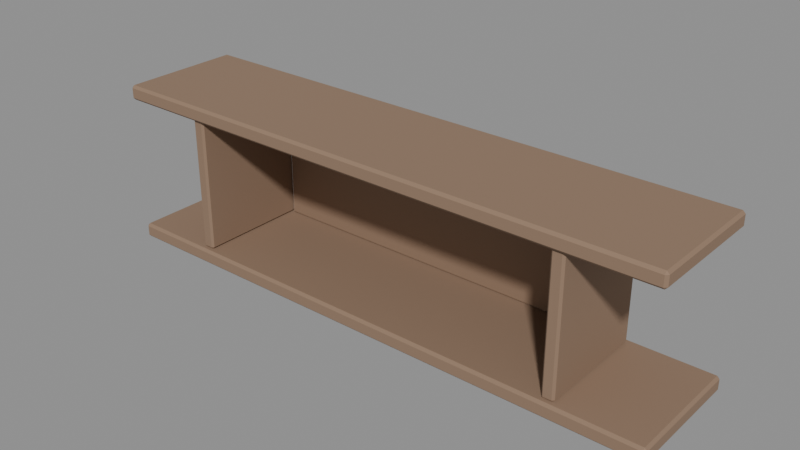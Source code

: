 # Source: dorm-wall-shelf.blend  (saved by Blender 5.2.45; exported with 4.5.12 LTS)
import bpy
from mathutils import Matrix  # noqa: F401  (used for matrix-valued properties, if any)

bpy.ops.wm.read_factory_settings(use_empty=True)
scene = bpy.context.scene
scene.name = 'Scene'

# ---- materials (node trees are filled in below, after node groups)
mat_strahov___warm_wood = bpy.data.materials.new('Strahov | warm wood')
mat_strahov___warm_wood.diffuse_color = (0.2747, 0.1779, 0.117, 1.0)

# ---- material node trees
mat_strahov___warm_wood.use_nodes = True; mat_strahov___warm_wood.node_tree.nodes.clear()
_N = mat_strahov___warm_wood.node_tree.nodes; _L = mat_strahov___warm_wood.node_tree.links
n0 = _N.new('ShaderNodeBsdfPrincipled'); n0.name = 'Principled BSDF'; n0.location = (-200, 100)
n0.inputs[0].default_value = (0.2747, 0.1779, 0.117, 1.0)
n0.inputs[2].default_value = 0.82
n0.inputs[10].default_value = 0.005
n1 = _N.new('ShaderNodeOutputMaterial'); n1.name = 'Material Output'; n1.location = (200, 100)
_L.new(n0.outputs[0], n1.inputs[0])
n1.is_active_output = True

# ---- meshes
me_cube = bpy.data.meshes.new('Cube')
me_cube.from_pydata([(-0.57, -0.12, -0.015), (-0.57, -0.125, -0.01), (-0.575, -0.12, -0.01), (-0.57, -0.125, 0.01), (-0.57, -0.12, 0.015), (-0.575, -0.12, 0.01), (-0.57, 0.12, -0.015), (-0.575, 0.12, -0.01), (-0.57, 0.125, -0.01), (-0.57, 0.12, 0.015), (-0.57, 0.125, 0.01), (-0.575, 0.12, 0.01), (0.57, -0.12, -0.015), (0.575, -0.12, -0.01), (0.57, -0.125, -0.01), (0.57, -0.12, 0.015), (0.57, -0.125, 0.01), (0.575, -0.12, 0.01), (0.57, 0.12, -0.015), (0.57, 0.125, -0.01), (0.575, 0.12, -0.01), (0.57, 0.12, 0.015), (0.575, 0.12, 0.01), (0.57, 0.125, 0.01)], [], [(0, 1, 2), (3, 4, 5), (6, 7, 8), (9, 10, 11), (12, 13, 14), (15, 16, 17), (18, 19, 20), (21, 22, 23), (6, 0, 2, 7), (1, 3, 5, 2), (4, 9, 11, 5), (10, 8, 7, 11), (18, 6, 8, 19), (9, 21, 23, 10), (22, 20, 19, 23), (12, 18, 20, 13), (21, 15, 17, 22), (16, 14, 13, 17), (0, 12, 14, 1), (15, 4, 3, 16), (6, 18, 12, 0), (2, 5, 11, 7), (14, 16, 3, 1), (21, 9, 4, 15), (8, 10, 23, 19), (20, 22, 17, 13)])
_uv = me_cube.uv_layers.new(name='UVMap')
_uv.uv.foreach_set('vector', [0.1261, 0.745, 0.1261, 0.75, 0.125, 0.745, 0.5833, 0.9989, 0.625, 0.9989, 0.5833, 1.0, 0.1261, 0.505, 0.125, 0.505, 0.1261, 0.5, 0.625, 0.2491, 0.5833, 0.2511, 0.5833, 0.2463, 0.3739, 0.745, 0.4062, 0.745, 0.3953, 0.7505, 0.6255, 0.748, 0.5833, 0.7511, 0.5833, 0.7463, 0.3739, 0.505, 0.3953, 0.4995, 0.4062, 0.505, 0.6255, 0.5035, 0.5833, 0.505, 0.5833, 0.4992, 0.1261, 0.505, 0.1261, 0.745, 0.125, 0.745, 0.125, 0.505, 0.4167, 0.0, 0.5833, 0.0, 0.5833, 0.005, 0.4167, 0.005, 0.625, 0.005, 0.625, 0.2491, 0.5833, 0.2463, 0.5833, 0.005, 0.5833, 0.2511, 0.4167, 0.2511, 0.4167, 0.245, 0.5833, 0.2463, 0.3739, 0.505, 0.1261, 0.505, 0.1261, 0.5, 0.3953, 0.4995, 0.625, 0.2491, 0.6255, 0.5035, 0.5833, 0.4992, 0.5833, 0.2511, 0.5833, 0.505, 0.4062, 0.505, 0.3953, 0.4995, 0.5833, 0.4992, 0.3739, 0.745, 0.3739, 0.505, 0.4062, 0.505, 0.4062, 0.745, 0.6255, 0.5035, 0.6255, 0.748, 0.5833, 0.7463, 0.5833, 0.505, 0.5833, 0.7511, 0.3953, 0.7505, 0.4062, 0.745, 0.5833, 0.7463, 0.1261, 0.745, 0.3739, 0.745, 0.3953, 0.7505, 0.1261, 0.75, 0.6255, 0.748, 0.625, 0.9989, 0.5833, 0.9989, 0.5833, 0.7511, 0.1261, 0.505, 0.3739, 0.505, 0.3739, 0.745, 0.1261, 0.745, 0.4167, 0.005, 0.5833, 0.005, 0.5833, 0.2463, 0.4167, 0.245, 0.3953, 0.7505, 0.5833, 0.7511, 0.5833, 0.9989, 0.4167, 0.9989, 0.6255, 0.5035, 0.8739, 0.505, 0.8739, 0.745, 0.6255, 0.748, 0.4167, 0.2511, 0.5833, 0.2511, 0.5833, 0.4992, 0.3953, 0.4995, 0.4062, 0.505, 0.5833, 0.505, 0.5833, 0.7463, 0.4062, 0.745])
me_cube.materials.append(mat_strahov___warm_wood)
me_cube.update()
me_cube.normals_split_custom_set([tuple(v) for v in zip(*[iter([-0.5774, -0.5773, -0.5774, -0.5774, -0.5773, -0.5774, -0.5774, -0.5773, -0.5774, -0.5774, -0.5773, 0.5774, -0.5774, -0.5773, 0.5774, -0.5774, -0.5773, 0.5774, -0.5774, 0.5773, -0.5774, -0.5774, 0.5773, -0.5774, -0.5774, 0.5773, -0.5774, -0.5774, 0.5773, 0.5774, -0.5774, 0.5773, 0.5774, -0.5774, 0.5773, 0.5774, 0.5774, -0.5773, -0.5774, 0.5774, -0.5773, -0.5774, 0.5774, -0.5773, -0.5774, 0.5774, -0.5773, 0.5774, 0.5774, -0.5773, 0.5774, 0.5774, -0.5773, 0.5774, 0.5774, 0.5773, -0.5774, 0.5774, 0.5773, -0.5774, 0.5774, 0.5773, -0.5774, 0.5774, 0.5773, 0.5774, 0.5774, 0.5773, 0.5774, 0.5774, 0.5773, 0.5774, -0.7071, 0.0, -0.7071, -0.7071, 0.0, -0.7071, -0.7071, 0.0, -0.7071, -0.7071, 0.0, -0.7071, -0.7071, -0.7071, 0.0, -0.7071, -0.7071, 0.0, -0.7071, -0.7071, 0.0, -0.7071, -0.7071, 0.0, -0.7071, 0.0, 0.7071, -0.7071, 0.0, 0.7071, -0.7071, 0.0, 0.7071, -0.7071, 0.0, 0.7071, -0.7071, 0.7071, 0.0, -0.7071, 0.7071, 0.0, -0.7071, 0.7071, 0.0, -0.7071, 0.7071, 0.0, 0.0, 0.7071, -0.7071, 0.0, 0.7071, -0.7071, 0.0, 0.7071, -0.7071, 0.0, 0.7071, -0.7071, 0.0, 0.7071, 0.7071, 0.0, 0.7071, 0.7071, 0.0, 0.7071, 0.7071, 0.0, 0.7071, 0.7071, 0.7071, 0.7071, 0.0, 0.7071, 0.7071, 0.0, 0.7071, 0.7071, 0.0, 0.7071, 0.7071, 0.0, 0.7071, 0.0, -0.7071, 0.7071, 0.0, -0.7071, 0.7071, 0.0, -0.7071, 0.7071, 0.0, -0.7071, 0.7071, 0.0, 0.7071, 0.7071, 0.0, 0.7071, 0.7071, 0.0, 0.7071, 0.7071, 0.0, 0.7071, 0.7071, -0.7071, 0.0, 0.7071, -0.7071, 0.0, 0.7071, -0.7071, 0.0, 0.7071, -0.7071, 0.0, 0.0, -0.7071, -0.7071, 0.0, -0.7071, -0.7071, 0.0, -0.7071, -0.7071, 0.0, -0.7071, -0.7071, 0.0, -0.7071, 0.7071, 0.0, -0.7071, 0.7071, 0.0, -0.7071, 0.7071, 0.0, -0.7071, 0.7071, 0.0, 0.0, -1.0, 0.0, 0.0, -1.0, 0.0, 0.0, -1.0, 0.0, 0.0, -1.0, -1.0, 0.0, 0.0, -1.0, 0.0, 0.0, -1.0, 0.0, 0.0, -1.0, 0.0, 0.0, 0.0, -1.0, 0.0, 0.0, -1.0, 0.0, 0.0, -1.0, 0.0, 0.0, -1.0, 0.0, 0.0, 0.0, 1.0, 0.0, 0.0, 1.0, 0.0, 0.0, 1.0, 0.0, 0.0, 1.0, 0.0, 1.0, 0.0, 0.0, 1.0, 0.0, 0.0, 1.0, 0.0, 0.0, 1.0, 0.0, 1.0, 0.0, 0.0, 1.0, 0.0, 0.0, 1.0, 0.0, 0.0, 1.0, 0.0, 0.0])] * 3)])
me_cube_001 = bpy.data.meshes.new('Cube.001')
me_cube_001.from_pydata([(-0.57, -0.12, -0.015), (-0.57, -0.125, -0.01), (-0.575, -0.12, -0.01), (-0.57, -0.125, 0.01), (-0.57, -0.12, 0.015), (-0.575, -0.12, 0.01), (-0.57, 0.12, -0.015), (-0.575, 0.12, -0.01), (-0.57, 0.125, -0.01), (-0.57, 0.12, 0.015), (-0.57, 0.125, 0.01), (-0.575, 0.12, 0.01), (0.57, -0.12, -0.015), (0.575, -0.12, -0.01), (0.57, -0.125, -0.01), (0.57, -0.12, 0.015), (0.57, -0.125, 0.01), (0.575, -0.12, 0.01), (0.57, 0.12, -0.015), (0.57, 0.125, -0.01), (0.575, 0.12, -0.01), (0.57, 0.12, 0.015), (0.575, 0.12, 0.01), (0.57, 0.125, 0.01)], [], [(0, 1, 2), (3, 4, 5), (6, 7, 8), (9, 10, 11), (12, 13, 14), (15, 16, 17), (18, 19, 20), (21, 22, 23), (6, 0, 2, 7), (1, 3, 5, 2), (4, 9, 11, 5), (10, 8, 7, 11), (18, 6, 8, 19), (9, 21, 23, 10), (22, 20, 19, 23), (12, 18, 20, 13), (21, 15, 17, 22), (16, 14, 13, 17), (0, 12, 14, 1), (15, 4, 3, 16), (6, 18, 12, 0), (2, 5, 11, 7), (14, 16, 3, 1), (21, 9, 4, 15), (8, 10, 23, 19), (20, 22, 17, 13)])
_uv = me_cube_001.uv_layers.new(name='UVMap')
_uv.uv.foreach_set('vector', [0.1261, 0.745, 0.1261, 0.75, 0.125, 0.745, 0.5833, 0.9989, 0.625, 0.9989, 0.5833, 1.0, 0.1261, 0.505, 0.125, 0.505, 0.1261, 0.5, 0.625, 0.2491, 0.5833, 0.2511, 0.5833, 0.2463, 0.3739, 0.745, 0.4062, 0.745, 0.3953, 0.7505, 0.6255, 0.748, 0.5833, 0.7511, 0.5833, 0.7463, 0.3739, 0.505, 0.3953, 0.4995, 0.4062, 0.505, 0.6255, 0.5035, 0.5833, 0.505, 0.5833, 0.4992, 0.1261, 0.505, 0.1261, 0.745, 0.125, 0.745, 0.125, 0.505, 0.4167, 0.0, 0.5833, 0.0, 0.5833, 0.005, 0.4167, 0.005, 0.625, 0.005, 0.625, 0.2491, 0.5833, 0.2463, 0.5833, 0.005, 0.5833, 0.2511, 0.4167, 0.2511, 0.4167, 0.245, 0.5833, 0.2463, 0.3739, 0.505, 0.1261, 0.505, 0.1261, 0.5, 0.3953, 0.4995, 0.625, 0.2491, 0.6255, 0.5035, 0.5833, 0.4992, 0.5833, 0.2511, 0.5833, 0.505, 0.4062, 0.505, 0.3953, 0.4995, 0.5833, 0.4992, 0.3739, 0.745, 0.3739, 0.505, 0.4062, 0.505, 0.4062, 0.745, 0.6255, 0.5035, 0.6255, 0.748, 0.5833, 0.7463, 0.5833, 0.505, 0.5833, 0.7511, 0.3953, 0.7505, 0.4062, 0.745, 0.5833, 0.7463, 0.1261, 0.745, 0.3739, 0.745, 0.3953, 0.7505, 0.1261, 0.75, 0.6255, 0.748, 0.625, 0.9989, 0.5833, 0.9989, 0.5833, 0.7511, 0.1261, 0.505, 0.3739, 0.505, 0.3739, 0.745, 0.1261, 0.745, 0.4167, 0.005, 0.5833, 0.005, 0.5833, 0.2463, 0.4167, 0.245, 0.3953, 0.7505, 0.5833, 0.7511, 0.5833, 0.9989, 0.4167, 0.9989, 0.6255, 0.5035, 0.8739, 0.505, 0.8739, 0.745, 0.6255, 0.748, 0.4167, 0.2511, 0.5833, 0.2511, 0.5833, 0.4992, 0.3953, 0.4995, 0.4062, 0.505, 0.5833, 0.505, 0.5833, 0.7463, 0.4062, 0.745])
me_cube_001.materials.append(mat_strahov___warm_wood)
me_cube_001.update()
me_cube_001.normals_split_custom_set([tuple(v) for v in zip(*[iter([-0.5774, -0.5773, -0.5774, -0.5774, -0.5773, -0.5774, -0.5774, -0.5773, -0.5774, -0.5774, -0.5773, 0.5774, -0.5774, -0.5773, 0.5774, -0.5774, -0.5773, 0.5774, -0.5774, 0.5773, -0.5774, -0.5774, 0.5773, -0.5774, -0.5774, 0.5773, -0.5774, -0.5774, 0.5773, 0.5774, -0.5774, 0.5773, 0.5774, -0.5774, 0.5773, 0.5774, 0.5774, -0.5773, -0.5774, 0.5774, -0.5773, -0.5774, 0.5774, -0.5773, -0.5774, 0.5774, -0.5773, 0.5774, 0.5774, -0.5773, 0.5774, 0.5774, -0.5773, 0.5774, 0.5774, 0.5773, -0.5774, 0.5774, 0.5773, -0.5774, 0.5774, 0.5773, -0.5774, 0.5774, 0.5773, 0.5774, 0.5774, 0.5773, 0.5774, 0.5774, 0.5773, 0.5774, -0.7071, 0.0, -0.7071, -0.7071, 0.0, -0.7071, -0.7071, 0.0, -0.7071, -0.7071, 0.0, -0.7071, -0.7071, -0.7071, 0.0, -0.7071, -0.7071, 0.0, -0.7071, -0.7071, 0.0, -0.7071, -0.7071, 0.0, -0.7071, 0.0, 0.7071, -0.7071, 0.0, 0.7071, -0.7071, 0.0, 0.7071, -0.7071, 0.0, 0.7071, -0.7071, 0.7071, 0.0, -0.7071, 0.7071, 0.0, -0.7071, 0.7071, 0.0, -0.7071, 0.7071, 0.0, 0.0, 0.7071, -0.7071, 0.0, 0.7071, -0.7071, 0.0, 0.7071, -0.7071, 0.0, 0.7071, -0.7071, 0.0, 0.7071, 0.7071, 0.0, 0.7071, 0.7071, 0.0, 0.7071, 0.7071, 0.0, 0.7071, 0.7071, 0.7071, 0.7071, 0.0, 0.7071, 0.7071, 0.0, 0.7071, 0.7071, 0.0, 0.7071, 0.7071, 0.0, 0.7071, 0.0, -0.7071, 0.7071, 0.0, -0.7071, 0.7071, 0.0, -0.7071, 0.7071, 0.0, -0.7071, 0.7071, 0.0, 0.7071, 0.7071, 0.0, 0.7071, 0.7071, 0.0, 0.7071, 0.7071, 0.0, 0.7071, 0.7071, -0.7071, 0.0, 0.7071, -0.7071, 0.0, 0.7071, -0.7071, 0.0, 0.7071, -0.7071, 0.0, 0.0, -0.7071, -0.7071, 0.0, -0.7071, -0.7071, 0.0, -0.7071, -0.7071, 0.0, -0.7071, -0.7071, 0.0, -0.7071, 0.7071, 0.0, -0.7071, 0.7071, 0.0, -0.7071, 0.7071, 0.0, -0.7071, 0.7071, 0.0, 0.0, -1.0, 0.0, 0.0, -1.0, 0.0, 0.0, -1.0, 0.0, 0.0, -1.0, -1.0, 0.0, 0.0, -1.0, 0.0, 0.0, -1.0, 0.0, 0.0, -1.0, 0.0, 0.0, 0.0, -1.0, 0.0, 0.0, -1.0, 0.0, 0.0, -1.0, 0.0, 0.0, -1.0, 0.0, 0.0, 0.0, 1.0, 0.0, 0.0, 1.0, 0.0, 0.0, 1.0, 0.0, 0.0, 1.0, 0.0, 1.0, 0.0, 0.0, 1.0, 0.0, 0.0, 1.0, 0.0, 0.0, 1.0, 0.0, 1.0, 0.0, 0.0, 1.0, 0.0, 0.0, 1.0, 0.0, 0.0, 1.0, 0.0, 0.0])] * 3)])
me_cube_002 = bpy.data.meshes.new('Cube.002')
me_cube_002.from_pydata([(-0.377, -0.006, -0.135), (-0.377, -0.009, -0.132), (-0.38, -0.006, -0.132), (-0.377, -0.009, 0.132), (-0.377, -0.006, 0.135), (-0.38, -0.006, 0.132), (-0.377, 0.006, -0.135), (-0.38, 0.006, -0.132), (-0.377, 0.009, -0.132), (-0.377, 0.006, 0.135), (-0.377, 0.009, 0.132), (-0.38, 0.006, 0.132), (0.377, -0.006, -0.135), (0.38, -0.006, -0.132), (0.377, -0.009, -0.132), (0.377, -0.006, 0.135), (0.377, -0.009, 0.132), (0.38, -0.006, 0.132), (0.377, 0.006, -0.135), (0.377, 0.009, -0.132), (0.38, 0.006, -0.132), (0.377, 0.006, 0.135), (0.38, 0.006, 0.132), (0.377, 0.009, 0.132)], [], [(0, 1, 2), (3, 4, 5), (6, 7, 8), (9, 10, 11), (12, 13, 14), (15, 16, 17), (18, 19, 20), (21, 22, 23), (6, 0, 2, 7), (1, 3, 5, 2), (4, 9, 11, 5), (10, 8, 7, 11), (18, 6, 8, 19), (9, 21, 23, 10), (22, 20, 19, 23), (12, 18, 20, 13), (21, 15, 17, 22), (16, 14, 13, 17), (0, 12, 14, 1), (15, 4, 3, 16), (6, 18, 12, 0), (2, 5, 11, 7), (14, 16, 3, 1), (21, 9, 4, 15), (8, 10, 23, 19), (20, 22, 17, 13)])
_uv = me_cube_002.uv_layers.new(name='UVMap')
_uv.uv.foreach_set('vector', [0.126, 0.7083, 0.126, 0.75, 0.125, 0.7083, 0.6222, 0.999, 0.625, 0.999, 0.6222, 1.0, 0.126, 0.5417, 0.125, 0.5417, 0.126, 0.5, 0.625, 0.2368, 0.6222, 0.251, 0.6222, 0.2188, 0.374, 0.7083, 0.3771, 0.7083, 0.3759, 0.7505, 0.6255, 0.7297, 0.6222, 0.751, 0.6222, 0.7188, 0.374, 0.5417, 0.3759, 0.4995, 0.3771, 0.5417, 0.6255, 0.531, 0.6222, 0.5417, 0.6222, 0.4993, 0.126, 0.5417, 0.126, 0.7083, 0.125, 0.7083, 0.125, 0.5417, 0.3778, 0.0, 0.6222, 0.0, 0.6222, 0.04167, 0.3778, 0.04167, 0.625, 0.04167, 0.625, 0.2368, 0.6222, 0.2188, 0.6222, 0.04167, 0.6222, 0.251, 0.3778, 0.251, 0.3778, 0.2083, 0.6222, 0.2188, 0.374, 0.5417, 0.126, 0.5417, 0.126, 0.5, 0.3759, 0.4995, 0.625, 0.2368, 0.6255, 0.531, 0.6222, 0.4993, 0.6222, 0.251, 0.6222, 0.5417, 0.3771, 0.5417, 0.3759, 0.4995, 0.6222, 0.4993, 0.374, 0.7083, 0.374, 0.5417, 0.3771, 0.5417, 0.3771, 0.7083, 0.6255, 0.531, 0.6255, 0.7297, 0.6222, 0.7188, 0.6222, 0.5417, 0.6222, 0.751, 0.3759, 0.7505, 0.3771, 0.7083, 0.6222, 0.7188, 0.126, 0.7083, 0.374, 0.7083, 0.3759, 0.7505, 0.126, 0.75, 0.6255, 0.7297, 0.625, 0.999, 0.6222, 0.999, 0.6222, 0.751, 0.126, 0.5417, 0.374, 0.5417, 0.374, 0.7083, 0.126, 0.7083, 0.3778, 0.04167, 0.6222, 0.04167, 0.6222, 0.2188, 0.3778, 0.2083, 0.3759, 0.7505, 0.6222, 0.751, 0.6222, 0.999, 0.3778, 0.999, 0.6255, 0.531, 0.874, 0.5417, 0.874, 0.7083, 0.6255, 0.7297, 0.3778, 0.251, 0.6222, 0.251, 0.6222, 0.4993, 0.3759, 0.4995, 0.3771, 0.5417, 0.6222, 0.5417, 0.6222, 0.7188, 0.3771, 0.7083])
me_cube_002.materials.append(mat_strahov___warm_wood)
me_cube_002.update()
me_cube_002.normals_split_custom_set([tuple(v) for v in zip(*[iter([-0.5774, -0.5773, -0.5774, -0.5774, -0.5773, -0.5774, -0.5774, -0.5773, -0.5774, -0.5774, -0.5773, 0.5774, -0.5774, -0.5773, 0.5774, -0.5774, -0.5773, 0.5774, -0.5774, 0.5773, -0.5774, -0.5774, 0.5773, -0.5774, -0.5774, 0.5773, -0.5774, -0.5774, 0.5773, 0.5774, -0.5774, 0.5773, 0.5774, -0.5774, 0.5773, 0.5774, 0.5774, -0.5773, -0.5774, 0.5774, -0.5773, -0.5774, 0.5774, -0.5773, -0.5774, 0.5774, -0.5773, 0.5774, 0.5774, -0.5773, 0.5774, 0.5774, -0.5773, 0.5774, 0.5774, 0.5773, -0.5774, 0.5774, 0.5773, -0.5774, 0.5774, 0.5773, -0.5774, 0.5774, 0.5773, 0.5774, 0.5774, 0.5773, 0.5774, 0.5774, 0.5773, 0.5774, -0.7071, 0.0, -0.7071, -0.7071, 0.0, -0.7071, -0.7071, 0.0, -0.7071, -0.7071, 0.0, -0.7071, -0.7071, -0.7071, 0.0, -0.7071, -0.7071, 0.0, -0.7071, -0.7071, 0.0, -0.7071, -0.7071, 0.0, -0.7071, 0.0, 0.7071, -0.7071, 0.0, 0.7071, -0.7071, 0.0, 0.7071, -0.7071, 0.0, 0.7071, -0.7071, 0.7071, 0.0, -0.7071, 0.7071, 0.0, -0.7071, 0.7071, 0.0, -0.7071, 0.7071, 0.0, 0.0, 0.7071, -0.7071, 0.0, 0.7071, -0.7071, 0.0, 0.7071, -0.7071, 0.0, 0.7071, -0.7071, 0.0, 0.7071, 0.7071, 0.0, 0.7071, 0.7071, 0.0, 0.7071, 0.7071, 0.0, 0.7071, 0.7071, 0.7071, 0.7071, 0.0, 0.7071, 0.7071, 0.0, 0.7071, 0.7071, 0.0, 0.7071, 0.7071, 0.0, 0.7071, 0.0, -0.7071, 0.7071, 0.0, -0.7071, 0.7071, 0.0, -0.7071, 0.7071, 0.0, -0.7071, 0.7071, 0.0, 0.7071, 0.7071, 0.0, 0.7071, 0.7071, 0.0, 0.7071, 0.7071, 0.0, 0.7071, 0.7071, -0.7071, 0.0, 0.7071, -0.7071, 0.0, 0.7071, -0.7071, 0.0, 0.7071, -0.7071, 0.0, 0.0, -0.7071, -0.7071, 0.0, -0.7071, -0.7071, 0.0, -0.7071, -0.7071, 0.0, -0.7071, -0.7071, 0.0, -0.7071, 0.7071, 0.0, -0.7071, 0.7071, 0.0, -0.7071, 0.7071, 0.0, -0.7071, 0.7071, 0.0, 0.0, -1.0, 0.0, 0.0, -1.0, 0.0, 0.0, -1.0, 0.0, 0.0, -1.0, -1.0, 0.0, 0.0, -1.0, 0.0, 0.0, -1.0, 0.0, 0.0, -1.0, 0.0, 0.0, 0.0, -1.0, 0.0, 0.0, -1.0, 0.0, 0.0, -1.0, 0.0, 0.0, -1.0, 0.0, 0.0, 0.0, 1.0, 0.0, 0.0, 1.0, 0.0, 0.0, 1.0, 0.0, 0.0, 1.0, 0.0, 1.0, 0.0, 0.0, 1.0, 0.0, 0.0, 1.0, 0.0, 0.0, 1.0, 0.0, 1.0, 0.0, 0.0, 1.0, 0.0, 0.0, 1.0, 0.0, 0.0, 1.0, 0.0, 0.0])] * 3)])
me_cube_003 = bpy.data.meshes.new('Cube.003')
me_cube_003.from_pydata([(-0.0085, -0.111, -0.135), (-0.0085, -0.115, -0.131), (-0.0125, -0.111, -0.131), (-0.0085, -0.115, 0.131), (-0.0085, -0.111, 0.135), (-0.0125, -0.111, 0.131), (-0.0085, 0.111, -0.135), (-0.0125, 0.111, -0.131), (-0.0085, 0.115, -0.131), (-0.0085, 0.111, 0.135), (-0.0085, 0.115, 0.131), (-0.0125, 0.111, 0.131), (0.0085, -0.111, -0.135), (0.0125, -0.111, -0.131), (0.0085, -0.115, -0.131), (0.0085, -0.111, 0.135), (0.0085, -0.115, 0.131), (0.0125, -0.111, 0.131), (0.0085, 0.111, -0.135), (0.0085, 0.115, -0.131), (0.0125, 0.111, -0.131), (0.0085, 0.111, 0.135), (0.0125, 0.111, 0.131), (0.0085, 0.115, 0.131)], [], [(0, 1, 2), (3, 4, 5), (6, 7, 8), (9, 10, 11), (12, 13, 14), (15, 16, 17), (18, 19, 20), (21, 22, 23), (6, 0, 2, 7), (1, 3, 5, 2), (4, 9, 11, 5), (10, 8, 7, 11), (18, 6, 8, 19), (9, 21, 23, 10), (22, 20, 19, 23), (12, 18, 20, 13), (21, 15, 17, 22), (16, 14, 13, 17), (0, 12, 14, 1), (15, 4, 3, 16), (6, 18, 12, 0), (2, 5, 11, 7), (14, 16, 3, 1), (21, 9, 4, 15), (8, 10, 23, 19), (20, 22, 17, 13)])
_uv = me_cube_003.uv_layers.new(name='UVMap')
_uv.uv.foreach_set('vector', [0.165, 0.7457, 0.165, 0.75, 0.125, 0.7457, 0.6213, 0.96, 0.625, 0.96, 0.6213, 1.0, 0.165, 0.5043, 0.125, 0.5043, 0.165, 0.5, 0.625, 0.2752, 0.6213, 0.29, 0.6213, 0.2467, 0.335, 0.7457, 0.3778, 0.7457, 0.3569, 0.77, 0.645, 0.7678, 0.6213, 0.79, 0.6213, 0.7467, 0.335, 0.5043, 0.3569, 0.48, 0.3778, 0.5043, 0.645, 0.4933, 0.6213, 0.5043, 0.6213, 0.47, 0.165, 0.5043, 0.165, 0.7457, 0.125, 0.7457, 0.125, 0.5043, 0.3787, 0.0, 0.6213, 0.0, 0.6213, 0.004348, 0.3787, 0.004348, 0.625, 0.004348, 0.625, 0.2752, 0.6213, 0.2467, 0.6213, 0.004348, 0.6213, 0.29, 0.3787, 0.29, 0.3787, 0.2457, 0.6213, 0.2467, 0.335, 0.5043, 0.165, 0.5043, 0.165, 0.5, 0.3569, 0.48, 0.625, 0.2752, 0.645, 0.4933, 0.6213, 0.47, 0.6213, 0.29, 0.6213, 0.5043, 0.3778, 0.5043, 0.3569, 0.48, 0.6213, 0.47, 0.335, 0.7457, 0.335, 0.5043, 0.3778, 0.5043, 0.3778, 0.7457, 0.645, 0.4933, 0.645, 0.7678, 0.6213, 0.7467, 0.6213, 0.5043, 0.6213, 0.79, 0.3569, 0.77, 0.3778, 0.7457, 0.6213, 0.7467, 0.165, 0.7457, 0.335, 0.7457, 0.3569, 0.77, 0.165, 0.75, 0.645, 0.7678, 0.625, 0.96, 0.6213, 0.96, 0.6213, 0.79, 0.165, 0.5043, 0.335, 0.5043, 0.335, 0.7457, 0.165, 0.7457, 0.3787, 0.004348, 0.6213, 0.004348, 0.6213, 0.2467, 0.3787, 0.2457, 0.3569, 0.77, 0.6213, 0.79, 0.6213, 0.96, 0.3787, 0.96, 0.645, 0.4933, 0.835, 0.5043, 0.835, 0.7457, 0.645, 0.7678, 0.3787, 0.29, 0.6213, 0.29, 0.6213, 0.47, 0.3569, 0.48, 0.3778, 0.5043, 0.6213, 0.5043, 0.6213, 0.7467, 0.3778, 0.7457])
me_cube_003.materials.append(mat_strahov___warm_wood)
me_cube_003.update()
me_cube_003.normals_split_custom_set([tuple(v) for v in zip(*[iter([-0.5774, -0.5773, -0.5774, -0.5774, -0.5773, -0.5774, -0.5774, -0.5773, -0.5774, -0.5774, -0.5773, 0.5774, -0.5774, -0.5773, 0.5774, -0.5774, -0.5773, 0.5774, -0.5774, 0.5773, -0.5774, -0.5774, 0.5773, -0.5774, -0.5774, 0.5773, -0.5774, -0.5774, 0.5773, 0.5774, -0.5774, 0.5773, 0.5774, -0.5774, 0.5773, 0.5774, 0.5774, -0.5773, -0.5774, 0.5774, -0.5773, -0.5774, 0.5774, -0.5773, -0.5774, 0.5774, -0.5773, 0.5774, 0.5774, -0.5773, 0.5774, 0.5774, -0.5773, 0.5774, 0.5774, 0.5773, -0.5774, 0.5774, 0.5773, -0.5774, 0.5774, 0.5773, -0.5774, 0.5774, 0.5773, 0.5774, 0.5774, 0.5773, 0.5774, 0.5774, 0.5773, 0.5774, -0.7071, 0.0, -0.7071, -0.7071, 0.0, -0.7071, -0.7071, 0.0, -0.7071, -0.7071, 0.0, -0.7071, -0.7071, -0.7071, 0.0, -0.7071, -0.7071, 0.0, -0.7071, -0.7071, 0.0, -0.7071, -0.7071, 0.0, -0.7071, 0.0, 0.7071, -0.7071, 0.0, 0.7071, -0.7071, 0.0, 0.7071, -0.7071, 0.0, 0.7071, -0.7071, 0.7071, 0.0, -0.7071, 0.7071, 0.0, -0.7071, 0.7071, 0.0, -0.7071, 0.7071, 0.0, 0.0, 0.7071, -0.7071, 0.0, 0.7071, -0.7071, 0.0, 0.7071, -0.7071, 0.0, 0.7071, -0.7071, 0.0, 0.7071, 0.7071, 0.0, 0.7071, 0.7071, 0.0, 0.7071, 0.7071, 0.0, 0.7071, 0.7071, 0.7071, 0.7071, 0.0, 0.7071, 0.7071, 0.0, 0.7071, 0.7071, 0.0, 0.7071, 0.7071, 0.0, 0.7071, 0.0, -0.7071, 0.7071, 0.0, -0.7071, 0.7071, 0.0, -0.7071, 0.7071, 0.0, -0.7071, 0.7071, 0.0, 0.7071, 0.7071, 0.0, 0.7071, 0.7071, 0.0, 0.7071, 0.7071, 0.0, 0.7071, 0.7071, -0.7071, 0.0, 0.7071, -0.7071, 0.0, 0.7071, -0.7071, 0.0, 0.7071, -0.7071, 0.0, 0.0, -0.7071, -0.7071, 0.0, -0.7071, -0.7071, 0.0, -0.7071, -0.7071, 0.0, -0.7071, -0.7071, 0.0, -0.7071, 0.7071, 0.0, -0.7071, 0.7071, 0.0, -0.7071, 0.7071, 0.0, -0.7071, 0.7071, 0.0, 0.0, -1.0, 0.0, 0.0, -1.0, 0.0, 0.0, -1.0, 0.0, 0.0, -1.0, -1.0, 0.0, 0.0, -1.0, 0.0, 0.0, -1.0, 0.0, 0.0, -1.0, 0.0, 0.0, 0.0, -1.0, 0.0, 0.0, -1.0, 0.0, 0.0, -1.0, 0.0, 0.0, -1.0, 0.0, 0.0, 0.0, 1.0, 0.0, 0.0, 1.0, 0.0, 0.0, 1.0, 0.0, 0.0, 1.0, 0.0, 1.0, 0.0, 0.0, 1.0, 0.0, 0.0, 1.0, 0.0, 0.0, 1.0, 0.0, 1.0, 0.0, 0.0, 1.0, 0.0, 0.0, 1.0, 0.0, 0.0, 1.0, 0.0, 0.0])] * 3)])
me_cube_004 = bpy.data.meshes.new('Cube.004')
me_cube_004.from_pydata([(-0.0085, -0.111, -0.135), (-0.0085, -0.115, -0.131), (-0.0125, -0.111, -0.131), (-0.0085, -0.115, 0.131), (-0.0085, -0.111, 0.135), (-0.0125, -0.111, 0.131), (-0.0085, 0.111, -0.135), (-0.0125, 0.111, -0.131), (-0.0085, 0.115, -0.131), (-0.0085, 0.111, 0.135), (-0.0085, 0.115, 0.131), (-0.0125, 0.111, 0.131), (0.0085, -0.111, -0.135), (0.0125, -0.111, -0.131), (0.0085, -0.115, -0.131), (0.0085, -0.111, 0.135), (0.0085, -0.115, 0.131), (0.0125, -0.111, 0.131), (0.0085, 0.111, -0.135), (0.0085, 0.115, -0.131), (0.0125, 0.111, -0.131), (0.0085, 0.111, 0.135), (0.0125, 0.111, 0.131), (0.0085, 0.115, 0.131)], [], [(0, 1, 2), (3, 4, 5), (6, 7, 8), (9, 10, 11), (12, 13, 14), (15, 16, 17), (18, 19, 20), (21, 22, 23), (6, 0, 2, 7), (1, 3, 5, 2), (4, 9, 11, 5), (10, 8, 7, 11), (18, 6, 8, 19), (9, 21, 23, 10), (22, 20, 19, 23), (12, 18, 20, 13), (21, 15, 17, 22), (16, 14, 13, 17), (0, 12, 14, 1), (15, 4, 3, 16), (6, 18, 12, 0), (2, 5, 11, 7), (14, 16, 3, 1), (21, 9, 4, 15), (8, 10, 23, 19), (20, 22, 17, 13)])
_uv = me_cube_004.uv_layers.new(name='UVMap')
_uv.uv.foreach_set('vector', [0.165, 0.7457, 0.165, 0.75, 0.125, 0.7457, 0.6213, 0.96, 0.625, 0.96, 0.6213, 1.0, 0.165, 0.5043, 0.125, 0.5043, 0.165, 0.5, 0.625, 0.2752, 0.6213, 0.29, 0.6213, 0.2467, 0.335, 0.7457, 0.3778, 0.7457, 0.3569, 0.77, 0.645, 0.7678, 0.6213, 0.79, 0.6213, 0.7467, 0.335, 0.5043, 0.3569, 0.48, 0.3778, 0.5043, 0.645, 0.4933, 0.6213, 0.5043, 0.6213, 0.47, 0.165, 0.5043, 0.165, 0.7457, 0.125, 0.7457, 0.125, 0.5043, 0.3787, 0.0, 0.6213, 0.0, 0.6213, 0.004348, 0.3787, 0.004348, 0.625, 0.004348, 0.625, 0.2752, 0.6213, 0.2467, 0.6213, 0.004348, 0.6213, 0.29, 0.3787, 0.29, 0.3787, 0.2457, 0.6213, 0.2467, 0.335, 0.5043, 0.165, 0.5043, 0.165, 0.5, 0.3569, 0.48, 0.625, 0.2752, 0.645, 0.4933, 0.6213, 0.47, 0.6213, 0.29, 0.6213, 0.5043, 0.3778, 0.5043, 0.3569, 0.48, 0.6213, 0.47, 0.335, 0.7457, 0.335, 0.5043, 0.3778, 0.5043, 0.3778, 0.7457, 0.645, 0.4933, 0.645, 0.7678, 0.6213, 0.7467, 0.6213, 0.5043, 0.6213, 0.79, 0.3569, 0.77, 0.3778, 0.7457, 0.6213, 0.7467, 0.165, 0.7457, 0.335, 0.7457, 0.3569, 0.77, 0.165, 0.75, 0.645, 0.7678, 0.625, 0.96, 0.6213, 0.96, 0.6213, 0.79, 0.165, 0.5043, 0.335, 0.5043, 0.335, 0.7457, 0.165, 0.7457, 0.3787, 0.004348, 0.6213, 0.004348, 0.6213, 0.2467, 0.3787, 0.2457, 0.3569, 0.77, 0.6213, 0.79, 0.6213, 0.96, 0.3787, 0.96, 0.645, 0.4933, 0.835, 0.5043, 0.835, 0.7457, 0.645, 0.7678, 0.3787, 0.29, 0.6213, 0.29, 0.6213, 0.47, 0.3569, 0.48, 0.3778, 0.5043, 0.6213, 0.5043, 0.6213, 0.7467, 0.3778, 0.7457])
me_cube_004.materials.append(mat_strahov___warm_wood)
me_cube_004.update()
me_cube_004.normals_split_custom_set([tuple(v) for v in zip(*[iter([-0.5774, -0.5773, -0.5774, -0.5774, -0.5773, -0.5774, -0.5774, -0.5773, -0.5774, -0.5774, -0.5773, 0.5774, -0.5774, -0.5773, 0.5774, -0.5774, -0.5773, 0.5774, -0.5774, 0.5773, -0.5774, -0.5774, 0.5773, -0.5774, -0.5774, 0.5773, -0.5774, -0.5774, 0.5773, 0.5774, -0.5774, 0.5773, 0.5774, -0.5774, 0.5773, 0.5774, 0.5774, -0.5773, -0.5774, 0.5774, -0.5773, -0.5774, 0.5774, -0.5773, -0.5774, 0.5774, -0.5773, 0.5774, 0.5774, -0.5773, 0.5774, 0.5774, -0.5773, 0.5774, 0.5774, 0.5773, -0.5774, 0.5774, 0.5773, -0.5774, 0.5774, 0.5773, -0.5774, 0.5774, 0.5773, 0.5774, 0.5774, 0.5773, 0.5774, 0.5774, 0.5773, 0.5774, -0.7071, 0.0, -0.7071, -0.7071, 0.0, -0.7071, -0.7071, 0.0, -0.7071, -0.7071, 0.0, -0.7071, -0.7071, -0.7071, 0.0, -0.7071, -0.7071, 0.0, -0.7071, -0.7071, 0.0, -0.7071, -0.7071, 0.0, -0.7071, 0.0, 0.7071, -0.7071, 0.0, 0.7071, -0.7071, 0.0, 0.7071, -0.7071, 0.0, 0.7071, -0.7071, 0.7071, 0.0, -0.7071, 0.7071, 0.0, -0.7071, 0.7071, 0.0, -0.7071, 0.7071, 0.0, 0.0, 0.7071, -0.7071, 0.0, 0.7071, -0.7071, 0.0, 0.7071, -0.7071, 0.0, 0.7071, -0.7071, 0.0, 0.7071, 0.7071, 0.0, 0.7071, 0.7071, 0.0, 0.7071, 0.7071, 0.0, 0.7071, 0.7071, 0.7071, 0.7071, 0.0, 0.7071, 0.7071, 0.0, 0.7071, 0.7071, 0.0, 0.7071, 0.7071, 0.0, 0.7071, 0.0, -0.7071, 0.7071, 0.0, -0.7071, 0.7071, 0.0, -0.7071, 0.7071, 0.0, -0.7071, 0.7071, 0.0, 0.7071, 0.7071, 0.0, 0.7071, 0.7071, 0.0, 0.7071, 0.7071, 0.0, 0.7071, 0.7071, -0.7071, 0.0, 0.7071, -0.7071, 0.0, 0.7071, -0.7071, 0.0, 0.7071, -0.7071, 0.0, 0.0, -0.7071, -0.7071, 0.0, -0.7071, -0.7071, 0.0, -0.7071, -0.7071, 0.0, -0.7071, -0.7071, 0.0, -0.7071, 0.7071, 0.0, -0.7071, 0.7071, 0.0, -0.7071, 0.7071, 0.0, -0.7071, 0.7071, 0.0, 0.0, -1.0, 0.0, 0.0, -1.0, 0.0, 0.0, -1.0, 0.0, 0.0, -1.0, -1.0, 0.0, 0.0, -1.0, 0.0, 0.0, -1.0, 0.0, 0.0, -1.0, 0.0, 0.0, 0.0, -1.0, 0.0, 0.0, -1.0, 0.0, 0.0, -1.0, 0.0, 0.0, -1.0, 0.0, 0.0, 0.0, 1.0, 0.0, 0.0, 1.0, 0.0, 0.0, 1.0, 0.0, 0.0, 1.0, 0.0, 1.0, 0.0, 0.0, 1.0, 0.0, 0.0, 1.0, 0.0, 0.0, 1.0, 0.0, 1.0, 0.0, 0.0, 1.0, 0.0, 0.0, 1.0, 0.0, 0.0, 1.0, 0.0, 0.0])] * 3)])

# ---- objects
ob_overhanging_horizontal_shelf = bpy.data.objects.new('Overhanging horizontal shelf', me_cube)
ob_overhanging_horizontal_shelf_001 = bpy.data.objects.new('Overhanging horizontal shelf.001', me_cube_001)
ob_rear_panel = bpy.data.objects.new('Rear panel', me_cube_002)
ob_vertical_shelf_divider = bpy.data.objects.new('Vertical shelf divider', me_cube_003)
ob_vertical_shelf_divider_001 = bpy.data.objects.new('Vertical shelf divider.001', me_cube_004)

# ---- transforms, parenting, visibility, modifiers, constraints
ob_overhanging_horizontal_shelf.location = (0.0, 0.0, 0.015)
ob_overhanging_horizontal_shelf_001.location = (0.0, 0.0, 0.315)
ob_rear_panel.location = (0.0, 0.115, 0.165)
ob_vertical_shelf_divider.location = (-0.395, 0.0, 0.165)
ob_vertical_shelf_divider_001.location = (0.395, 0.0, 0.165)

# ---- collection membership
scene.collection.objects.link(ob_overhanging_horizontal_shelf)
scene.collection.objects.link(ob_overhanging_horizontal_shelf_001)
scene.collection.objects.link(ob_rear_panel)
scene.collection.objects.link(ob_vertical_shelf_divider)
scene.collection.objects.link(ob_vertical_shelf_divider_001)

# ---- scene / render settings (as saved in the file)
scene.frame_start = 1; scene.frame_end = 250; scene.frame_set(1)
scene.render.engine = 'BLENDER_EEVEE_NEXT'
scene.render.bake_bias = 0.0
scene.render.bake_samples = 0
scene.render.compositor_device = 'GPU'
scene.eevee.use_volume_custom_range = False
scene.eevee.fast_gi_thickness_near = 0.1
scene.eevee.fast_gi_thickness_far = 0.0
scene.eevee.ray_tracing_options.screen_trace_thickness = 0.1
bpy.context.view_layer.update()

# ---- added for rendering (the .blend has no active camera and no usable light): camera, sun + grey world if the file has none
cam_auto = bpy.data.cameras.new('AutoCamera')
cam_auto.lens = 50.0
cam_auto.sensor_width = 36.0
cam_auto.clip_end = 1000.0
ob_auto_camera = bpy.data.objects.new('AutoCamera', cam_auto)
scene.collection.objects.link(ob_auto_camera)
ob_auto_camera.location = (1.13086, -1.35703, 1.06969)
ob_auto_camera.rotation_euler = (1.09748, -7.21219e-08, 0.694738)
scene.camera = ob_auto_camera
light_auto_sun = bpy.data.lights.new('AutoSun', 'SUN')
light_auto_sun.energy = 3.0
light_auto_sun.angle = 0.0523599
ob_auto_sun = bpy.data.objects.new('AutoSun', light_auto_sun)
scene.collection.objects.link(ob_auto_sun)
ob_auto_sun.rotation_euler = (0.872665, 0.174533, 0.523599)
if scene.world is None:
    world_auto = bpy.data.worlds.new('AutoWorld')
    world_auto.color = (0.3, 0.3, 0.3)
    scene.world = world_auto
bpy.context.view_layer.update()
